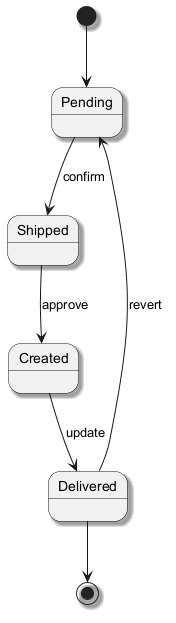

The diagram above was rendered by PlantUML. Its source (embedded in the PNG):
@startuml
skinparam backgroundColor #FFFFFF
skinparam classBackgroundColor #E8F4FA
skinparam classBorderColor #2C7DA0
skinparam shadowing true
[*] --> Pending
Pending --> Shipped : confirm
Shipped --> Created : approve
Created --> Delivered : update
Delivered --> Pending : revert
Delivered --> [*]
@enduml